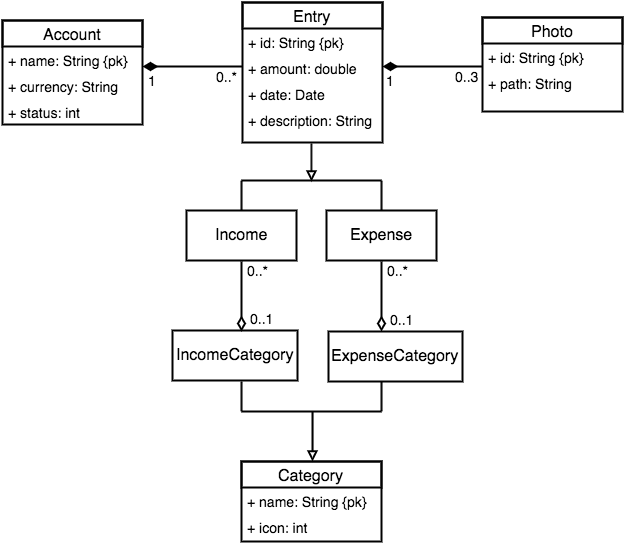

The diagram above was exported from draw.io. Its source (the exported page's mxGraphModel, read from the mxfile embedded in the PNG):
<mxGraphModel dx="2284" dy="1788" grid="1" gridSize="10" guides="1" tooltips="1" connect="1" arrows="1" fold="1" page="1" pageScale="1" pageWidth="850" pageHeight="1100" background="#ffffff" math="0" shadow="0">
  <root>
    <mxCell id="0" />
    <mxCell id="1" parent="0" />
    <mxCell id="2" value="&lt;font style=&quot;font-size: 16px&quot;&gt;Account&lt;/font&gt;" style="swimlane;html=1;fontStyle=0;childLayout=stackLayout;horizontal=1;startSize=26;horizontalStack=0;resizeParent=1;resizeLast=0;collapsible=1;marginBottom=0;swimlaneFillColor=#ffffff;rounded=0;strokeWidth=2;plain-blue;strokeColor=#000000;fillColor=none;" parent="1" vertex="1">
      <mxGeometry y="18" width="140" height="104" as="geometry" />
    </mxCell>
    <mxCell id="3" value="&lt;font style=&quot;font-size: 14px&quot;&gt;+ name: String {pk}&lt;/font&gt;" style="text;html=1;strokeColor=none;fillColor=none;align=left;verticalAlign=top;spacingLeft=4;spacingRight=4;whiteSpace=wrap;overflow=hidden;rotatable=0;points=[[0,0.5],[1,0.5]];portConstraint=eastwest;" parent="2" vertex="1">
      <mxGeometry y="26" width="140" height="26" as="geometry" />
    </mxCell>
    <mxCell id="4" value="&lt;font style=&quot;font-size: 14px&quot;&gt;+ currency: String&lt;/font&gt;" style="text;html=1;strokeColor=none;fillColor=none;align=left;verticalAlign=top;spacingLeft=4;spacingRight=4;whiteSpace=wrap;overflow=hidden;rotatable=0;points=[[0,0.5],[1,0.5]];portConstraint=eastwest;" parent="2" vertex="1">
      <mxGeometry y="52" width="140" height="26" as="geometry" />
    </mxCell>
    <mxCell id="5" value="&lt;font style=&quot;font-size: 14px&quot;&gt;+ status: int&lt;/font&gt;" style="text;html=1;strokeColor=none;fillColor=none;align=left;verticalAlign=top;spacingLeft=4;spacingRight=4;whiteSpace=wrap;overflow=hidden;rotatable=0;points=[[0,0.5],[1,0.5]];portConstraint=eastwest;" parent="2" vertex="1">
      <mxGeometry y="78" width="140" height="26" as="geometry" />
    </mxCell>
    <mxCell id="6" value="&lt;font style=&quot;font-size: 16px&quot;&gt;Entry&lt;/font&gt;" style="swimlane;html=1;fontStyle=0;childLayout=stackLayout;horizontal=1;startSize=26;horizontalStack=0;resizeParent=1;resizeLast=0;collapsible=1;marginBottom=0;swimlaneFillColor=#ffffff;rounded=0;strokeWidth=2;plain-blue;strokeColor=#000000;fillColor=none;" parent="1" vertex="1">
      <mxGeometry x="240" width="140" height="140" as="geometry" />
    </mxCell>
    <mxCell id="7" value="&lt;font style=&quot;font-size: 14px&quot;&gt;+ id: String {pk}&lt;/font&gt;" style="text;html=1;strokeColor=none;fillColor=none;align=left;verticalAlign=top;spacingLeft=4;spacingRight=4;whiteSpace=wrap;overflow=hidden;rotatable=0;points=[[0,0.5],[1,0.5]];portConstraint=eastwest;" parent="6" vertex="1">
      <mxGeometry y="26" width="140" height="26" as="geometry" />
    </mxCell>
    <mxCell id="8" value="&lt;font style=&quot;font-size: 14px&quot;&gt;+ amount: double&lt;/font&gt;" style="text;html=1;strokeColor=none;fillColor=none;align=left;verticalAlign=top;spacingLeft=4;spacingRight=4;whiteSpace=wrap;overflow=hidden;rotatable=0;points=[[0,0.5],[1,0.5]];portConstraint=eastwest;" parent="6" vertex="1">
      <mxGeometry y="52" width="140" height="26" as="geometry" />
    </mxCell>
    <mxCell id="9" value="&lt;font style=&quot;font-size: 14px&quot;&gt;+ date: Date&lt;/font&gt;" style="text;html=1;strokeColor=none;fillColor=none;align=left;verticalAlign=top;spacingLeft=4;spacingRight=4;whiteSpace=wrap;overflow=hidden;rotatable=0;points=[[0,0.5],[1,0.5]];portConstraint=eastwest;" parent="6" vertex="1">
      <mxGeometry y="78" width="140" height="26" as="geometry" />
    </mxCell>
    <mxCell id="10" value="&lt;font style=&quot;font-size: 14px&quot;&gt;+ description: String&lt;/font&gt;" style="text;html=1;strokeColor=none;fillColor=none;align=left;verticalAlign=top;spacingLeft=4;spacingRight=4;whiteSpace=wrap;overflow=hidden;rotatable=0;points=[[0,0.5],[1,0.5]];portConstraint=eastwest;" parent="6" vertex="1">
      <mxGeometry y="104" width="140" height="26" as="geometry" />
    </mxCell>
    <mxCell id="11" value="&lt;font style=&quot;font-size: 16px&quot;&gt;Income&lt;/font&gt;" style="html=1;rounded=0;strokeWidth=2;plain-blue;strokeColor=#000000;fillColor=none;" parent="1" vertex="1">
      <mxGeometry x="184" y="208" width="110" height="50" as="geometry" />
    </mxCell>
    <mxCell id="12" value="&lt;font style=&quot;font-size: 16px&quot;&gt;Expense&lt;/font&gt;" style="html=1;rounded=0;strokeWidth=2;plain-blue;strokeColor=#000000;fillColor=none;" parent="1" vertex="1">
      <mxGeometry x="324" y="208" width="110" height="50" as="geometry" />
    </mxCell>
    <mxCell id="13" value="&lt;font style=&quot;font-size: 16px&quot;&gt;Category&lt;/font&gt;" style="swimlane;html=1;fontStyle=0;childLayout=stackLayout;horizontal=1;startSize=26;horizontalStack=0;resizeParent=1;resizeLast=0;collapsible=1;marginBottom=0;swimlaneFillColor=#ffffff;rounded=0;strokeWidth=2;plain-blue;strokeColor=#000000;fillColor=none;" parent="1" vertex="1">
      <mxGeometry x="239" y="459" width="140" height="80" as="geometry" />
    </mxCell>
    <mxCell id="14" value="&lt;font style=&quot;font-size: 14px&quot;&gt;+ name: String {pk}&lt;/font&gt;" style="text;html=1;strokeColor=none;fillColor=none;align=left;verticalAlign=top;spacingLeft=4;spacingRight=4;whiteSpace=wrap;overflow=hidden;rotatable=0;points=[[0,0.5],[1,0.5]];portConstraint=eastwest;" parent="13" vertex="1">
      <mxGeometry y="26" width="140" height="26" as="geometry" />
    </mxCell>
    <mxCell id="15" value="&lt;font style=&quot;font-size: 14px&quot;&gt;+ icon: int&lt;/font&gt;" style="text;html=1;strokeColor=none;fillColor=none;align=left;verticalAlign=top;spacingLeft=4;spacingRight=4;whiteSpace=wrap;overflow=hidden;rotatable=0;points=[[0,0.5],[1,0.5]];portConstraint=eastwest;" parent="13" vertex="1">
      <mxGeometry y="52" width="140" height="26" as="geometry" />
    </mxCell>
    <mxCell id="16" value="&lt;font style=&quot;font-size: 16px&quot;&gt;IncomeCategory&lt;/font&gt;" style="html=1;rounded=0;strokeWidth=2;plain-blue;strokeColor=#000000;fillColor=none;" parent="1" vertex="1">
      <mxGeometry x="170" y="328" width="125" height="50" as="geometry" />
    </mxCell>
    <mxCell id="17" value="&lt;font style=&quot;font-size: 16px&quot;&gt;ExpenseCategory&lt;/font&gt;" style="html=1;rounded=0;strokeWidth=2;plain-blue;strokeColor=#000000;fillColor=none;" parent="1" vertex="1">
      <mxGeometry x="326" y="329" width="134" height="50" as="geometry" />
    </mxCell>
    <mxCell id="18" value="&lt;font style=&quot;font-size: 16px&quot;&gt;Photo&lt;/font&gt;" style="swimlane;html=1;fontStyle=0;childLayout=stackLayout;horizontal=1;startSize=26;horizontalStack=0;resizeParent=1;resizeLast=0;collapsible=1;marginBottom=0;swimlaneFillColor=#ffffff;rounded=0;strokeWidth=2;plain-blue;strokeColor=#000000;fillColor=none;" parent="1" vertex="1">
      <mxGeometry x="480" y="15" width="140" height="94" as="geometry" />
    </mxCell>
    <mxCell id="19" value="&lt;font style=&quot;font-size: 14px&quot;&gt;+ id: String {pk}&lt;/font&gt;&lt;div&gt;&lt;br&gt;&lt;/div&gt;" style="text;html=1;strokeColor=none;fillColor=none;align=left;verticalAlign=top;spacingLeft=4;spacingRight=4;whiteSpace=wrap;overflow=hidden;rotatable=0;points=[[0,0.5],[1,0.5]];portConstraint=eastwest;" parent="18" vertex="1">
      <mxGeometry y="26" width="140" height="26" as="geometry" />
    </mxCell>
    <mxCell id="20" value="&lt;font style=&quot;font-size: 14px&quot;&gt;+ path: String&lt;/font&gt;&lt;div&gt;&lt;br&gt;&lt;/div&gt;" style="text;html=1;strokeColor=none;fillColor=none;align=left;verticalAlign=top;spacingLeft=4;spacingRight=4;whiteSpace=wrap;overflow=hidden;rotatable=0;points=[[0,0.5],[1,0.5]];portConstraint=eastwest;" parent="18" vertex="1">
      <mxGeometry y="52" width="140" height="26" as="geometry" />
    </mxCell>
    <mxCell id="21" value="" style="endArrow=none;html=1;edgeStyle=orthogonalEdgeStyle;strokeWidth=2;startArrow=diamondThin;startFill=1;startSize=10;" parent="1" edge="1">
      <mxGeometry x="140" y="64" as="geometry">
        <mxPoint x="140" y="64" as="sourcePoint" />
        <mxPoint x="240" y="64" as="targetPoint" />
      </mxGeometry>
    </mxCell>
    <mxCell id="22" value="1" style="resizable=0;html=1;align=left;verticalAlign=bottom;labelBackgroundColor=#ffffff;fontSize=14;" parent="21" connectable="0" vertex="1">
      <mxGeometry x="-1" relative="1" as="geometry">
        <mxPoint x="3" y="24" as="offset" />
      </mxGeometry>
    </mxCell>
    <mxCell id="23" value="&lt;font style=&quot;font-size: 14px&quot;&gt;0..*&lt;/font&gt;" style="resizable=0;html=1;align=right;verticalAlign=bottom;labelBackgroundColor=#ffffff;fontSize=12;" parent="21" connectable="0" vertex="1">
      <mxGeometry x="1" relative="1" as="geometry">
        <mxPoint x="-3" y="20" as="offset" />
      </mxGeometry>
    </mxCell>
    <mxCell id="24" value="" style="endArrow=block;html=1;endFill=0;strokeWidth=2;" parent="1" edge="1">
      <mxGeometry x="309" y="141" width="50" height="50" as="geometry">
        <mxPoint x="309" y="141" as="sourcePoint" />
        <mxPoint x="309" y="179" as="targetPoint" />
      </mxGeometry>
    </mxCell>
    <mxCell id="25" value="" style="endArrow=none;html=1;endFill=0;strokeWidth=2;" parent="1" edge="1">
      <mxGeometry x="239" y="178" width="50" height="50" as="geometry">
        <mxPoint x="379" y="178" as="sourcePoint" />
        <mxPoint x="239" y="178" as="targetPoint" />
      </mxGeometry>
    </mxCell>
    <mxCell id="26" value="" style="endArrow=none;html=1;endFill=0;strokeWidth=2;" parent="1" edge="1">
      <mxGeometry x="239" y="178" width="50" height="50" as="geometry">
        <mxPoint x="239" y="178" as="sourcePoint" />
        <mxPoint x="239" y="208" as="targetPoint" />
      </mxGeometry>
    </mxCell>
    <mxCell id="27" value="" style="endArrow=none;html=1;endFill=0;strokeWidth=2;" parent="1" edge="1">
      <mxGeometry x="272" y="178" width="50" height="50" as="geometry">
        <mxPoint x="379" y="178" as="sourcePoint" />
        <mxPoint x="379" y="208" as="targetPoint" />
      </mxGeometry>
    </mxCell>
    <mxCell id="28" value="" style="endArrow=none;html=1;entryX=0.5;entryY=1;endFill=0;startArrow=block;startFill=0;strokeWidth=2;" parent="1" edge="1">
      <mxGeometry x="310" y="409" width="50" height="50" as="geometry">
        <mxPoint x="310" y="459" as="sourcePoint" />
        <mxPoint x="310" y="409" as="targetPoint" />
      </mxGeometry>
    </mxCell>
    <mxCell id="29" value="" style="endArrow=none;html=1;endFill=0;strokeWidth=2;" parent="1" edge="1">
      <mxGeometry x="239" y="409" width="50" height="50" as="geometry">
        <mxPoint x="379" y="409" as="sourcePoint" />
        <mxPoint x="239" y="409" as="targetPoint" />
      </mxGeometry>
    </mxCell>
    <mxCell id="30" value="" style="endArrow=none;html=1;endFill=0;strokeWidth=2;" parent="1" edge="1">
      <mxGeometry x="239" y="379" width="50" height="50" as="geometry">
        <mxPoint x="239" y="379" as="sourcePoint" />
        <mxPoint x="239" y="409" as="targetPoint" />
      </mxGeometry>
    </mxCell>
    <mxCell id="31" value="" style="endArrow=none;html=1;endFill=0;strokeWidth=2;" parent="1" edge="1">
      <mxGeometry x="272" y="379" width="50" height="50" as="geometry">
        <mxPoint x="379" y="379" as="sourcePoint" />
        <mxPoint x="379" y="409" as="targetPoint" />
      </mxGeometry>
    </mxCell>
    <mxCell id="32" value="" style="endArrow=none;html=1;edgeStyle=orthogonalEdgeStyle;strokeWidth=2;startArrow=diamondThin;startFill=1;startSize=10;" parent="1" edge="1">
      <mxGeometry x="380" y="64" as="geometry">
        <mxPoint x="380" y="64" as="sourcePoint" />
        <mxPoint x="480" y="64" as="targetPoint" />
      </mxGeometry>
    </mxCell>
    <mxCell id="33" value="&lt;font style=&quot;font-size: 14px&quot;&gt;1&lt;/font&gt;" style="resizable=0;html=1;align=left;verticalAlign=bottom;labelBackgroundColor=#ffffff;fontSize=12;" parent="32" connectable="0" vertex="1">
      <mxGeometry x="-1" relative="1" as="geometry">
        <mxPoint x="1" y="24" as="offset" />
      </mxGeometry>
    </mxCell>
    <mxCell id="34" value="&lt;font style=&quot;font-size: 14px&quot;&gt;0..3&lt;/font&gt;" style="resizable=0;html=1;align=right;verticalAlign=bottom;labelBackgroundColor=#ffffff;fontSize=12;" parent="32" connectable="0" vertex="1">
      <mxGeometry x="1" relative="1" as="geometry">
        <mxPoint x="-2" y="20" as="offset" />
      </mxGeometry>
    </mxCell>
    <mxCell id="35" value="" style="endArrow=none;html=1;edgeStyle=orthogonalEdgeStyle;strokeWidth=2;startArrow=diamondThin;startFill=0;startSize=10;" parent="1" edge="1">
      <mxGeometry x="379" y="359" as="geometry">
        <mxPoint x="379" y="329" as="sourcePoint" />
        <mxPoint x="379" y="259" as="targetPoint" />
      </mxGeometry>
    </mxCell>
    <mxCell id="36" value="0..1" style="resizable=0;html=1;align=left;verticalAlign=bottom;labelBackgroundColor=#ffffff;fontSize=14;" parent="35" connectable="0" vertex="1">
      <mxGeometry x="-1" relative="1" as="geometry">
        <mxPoint x="6" y="-2" as="offset" />
      </mxGeometry>
    </mxCell>
    <mxCell id="37" value="0..*" style="resizable=0;html=1;align=right;verticalAlign=bottom;labelBackgroundColor=#ffffff;fontSize=14;" parent="35" connectable="0" vertex="1">
      <mxGeometry x="1" relative="1" as="geometry">
        <mxPoint x="29" y="19" as="offset" />
      </mxGeometry>
    </mxCell>
    <mxCell id="38" value="" style="endArrow=none;html=1;edgeStyle=orthogonalEdgeStyle;strokeWidth=2;startArrow=diamondThin;startFill=0;startSize=10;endFill=0;" parent="1" edge="1">
      <mxGeometry x="239" y="359" as="geometry">
        <mxPoint x="239" y="329" as="sourcePoint" />
        <mxPoint x="239" y="259" as="targetPoint" />
      </mxGeometry>
    </mxCell>
    <mxCell id="39" value="0..1" style="resizable=0;html=1;align=left;verticalAlign=bottom;labelBackgroundColor=#ffffff;fontSize=14;" parent="38" connectable="0" vertex="1">
      <mxGeometry x="-1" relative="1" as="geometry">
        <mxPoint x="6" y="-3" as="offset" />
      </mxGeometry>
    </mxCell>
    <mxCell id="40" value="0..*" style="resizable=0;html=1;align=right;verticalAlign=bottom;labelBackgroundColor=#ffffff;fontSize=14;" parent="38" connectable="0" vertex="1">
      <mxGeometry x="1" relative="1" as="geometry">
        <mxPoint x="29" y="19" as="offset" />
      </mxGeometry>
    </mxCell>
  </root>
</mxGraphModel>